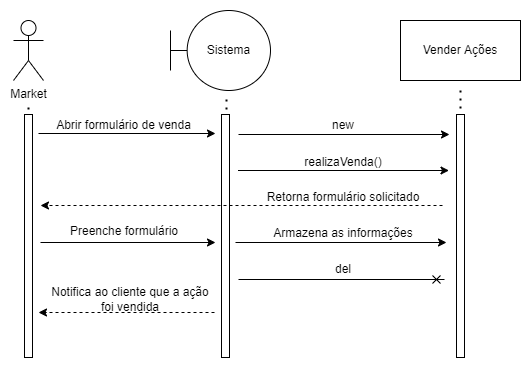

The diagram above was exported from draw.io. Its source (the exported page's mxGraphModel, read from the mxfile embedded in the PNG):
<mxGraphModel dx="782" dy="411" grid="0" gridSize="10" guides="1" tooltips="1" connect="1" arrows="1" fold="1" page="1" pageScale="1" pageWidth="827" pageHeight="1169" math="0" shadow="0">
  <root>
    <mxCell id="0" />
    <mxCell id="1" parent="0" />
    <mxCell id="VEd3lYDfnWVYMQ-tObc1-1" value="Market" style="shape=umlActor;verticalLabelPosition=bottom;verticalAlign=top;html=1;outlineConnect=0;" parent="1" vertex="1">
      <mxGeometry x="141" y="73" width="30" height="60" as="geometry" />
    </mxCell>
    <mxCell id="VEd3lYDfnWVYMQ-tObc1-2" value="" style="rounded=0;whiteSpace=wrap;html=1;" parent="1" vertex="1">
      <mxGeometry x="152" y="167" width="8" height="243" as="geometry" />
    </mxCell>
    <mxCell id="VEd3lYDfnWVYMQ-tObc1-3" value="Sistema" style="shape=umlBoundary;whiteSpace=wrap;html=1;" parent="1" vertex="1">
      <mxGeometry x="298" y="63" width="100" height="80" as="geometry" />
    </mxCell>
    <mxCell id="VEd3lYDfnWVYMQ-tObc1-4" value="Vender Ações" style="rounded=0;whiteSpace=wrap;html=1;" parent="1" vertex="1">
      <mxGeometry x="528" y="73" width="120" height="60" as="geometry" />
    </mxCell>
    <mxCell id="VEd3lYDfnWVYMQ-tObc1-5" value="" style="rounded=0;whiteSpace=wrap;html=1;" parent="1" vertex="1">
      <mxGeometry x="349" y="167" width="8" height="243" as="geometry" />
    </mxCell>
    <mxCell id="VEd3lYDfnWVYMQ-tObc1-6" value="" style="rounded=0;whiteSpace=wrap;html=1;" parent="1" vertex="1">
      <mxGeometry x="584" y="167" width="8" height="243" as="geometry" />
    </mxCell>
    <mxCell id="VEd3lYDfnWVYMQ-tObc1-7" value="" style="endArrow=classic;html=1;rounded=0;" parent="1" edge="1">
      <mxGeometry width="50" height="50" relative="1" as="geometry">
        <mxPoint x="366" y="187" as="sourcePoint" />
        <mxPoint x="577" y="187" as="targetPoint" />
      </mxGeometry>
    </mxCell>
    <mxCell id="VEd3lYDfnWVYMQ-tObc1-8" value="new" style="text;html=1;strokeColor=none;fillColor=none;align=center;verticalAlign=middle;whiteSpace=wrap;rounded=0;" parent="1" vertex="1">
      <mxGeometry x="441" y="163" width="60" height="30" as="geometry" />
    </mxCell>
    <mxCell id="VEd3lYDfnWVYMQ-tObc1-9" value="" style="endArrow=classic;html=1;rounded=0;" parent="1" edge="1">
      <mxGeometry width="50" height="50" relative="1" as="geometry">
        <mxPoint x="166" y="186" as="sourcePoint" />
        <mxPoint x="343" y="186" as="targetPoint" />
      </mxGeometry>
    </mxCell>
    <mxCell id="VEd3lYDfnWVYMQ-tObc1-10" value="" style="endArrow=none;dashed=1;html=1;dashPattern=1 3;strokeWidth=2;rounded=0;" parent="1" edge="1">
      <mxGeometry width="50" height="50" relative="1" as="geometry">
        <mxPoint x="354" y="162" as="sourcePoint" />
        <mxPoint x="354" y="148" as="targetPoint" />
      </mxGeometry>
    </mxCell>
    <mxCell id="VEd3lYDfnWVYMQ-tObc1-11" value="" style="endArrow=none;dashed=1;html=1;dashPattern=1 3;strokeWidth=2;rounded=0;" parent="1" edge="1">
      <mxGeometry width="50" height="50" relative="1" as="geometry">
        <mxPoint x="588" y="161" as="sourcePoint" />
        <mxPoint x="588" y="140" as="targetPoint" />
      </mxGeometry>
    </mxCell>
    <mxCell id="VEd3lYDfnWVYMQ-tObc1-12" value="" style="endArrow=none;dashed=1;html=1;dashPattern=1 3;strokeWidth=2;rounded=0;" parent="1" edge="1">
      <mxGeometry width="50" height="50" relative="1" as="geometry">
        <mxPoint x="156" y="162" as="sourcePoint" />
        <mxPoint x="156" y="156" as="targetPoint" />
      </mxGeometry>
    </mxCell>
    <mxCell id="VEd3lYDfnWVYMQ-tObc1-13" value="" style="endArrow=classic;html=1;rounded=0;" parent="1" edge="1">
      <mxGeometry width="50" height="50" relative="1" as="geometry">
        <mxPoint x="365.5" y="223" as="sourcePoint" />
        <mxPoint x="576.5" y="223" as="targetPoint" />
      </mxGeometry>
    </mxCell>
    <mxCell id="VEd3lYDfnWVYMQ-tObc1-14" value="realizaVenda()" style="text;html=1;strokeColor=none;fillColor=none;align=center;verticalAlign=middle;whiteSpace=wrap;rounded=0;" parent="1" vertex="1">
      <mxGeometry x="422" y="200" width="98" height="30" as="geometry" />
    </mxCell>
    <mxCell id="VEd3lYDfnWVYMQ-tObc1-15" value="Abrir formulário de venda" style="text;html=1;strokeColor=none;fillColor=none;align=center;verticalAlign=middle;whiteSpace=wrap;rounded=0;" parent="1" vertex="1">
      <mxGeometry x="175" y="163" width="153" height="30" as="geometry" />
    </mxCell>
    <mxCell id="VEd3lYDfnWVYMQ-tObc1-16" value="" style="endArrow=classic;html=1;rounded=0;dashed=1;" parent="1" edge="1">
      <mxGeometry width="50" height="50" relative="1" as="geometry">
        <mxPoint x="570" y="258" as="sourcePoint" />
        <mxPoint x="168" y="258" as="targetPoint" />
      </mxGeometry>
    </mxCell>
    <mxCell id="VEd3lYDfnWVYMQ-tObc1-17" value="Retorna formulário solicitado" style="text;html=1;strokeColor=none;fillColor=none;align=center;verticalAlign=middle;whiteSpace=wrap;rounded=0;" parent="1" vertex="1">
      <mxGeometry x="390" y="235" width="162" height="30" as="geometry" />
    </mxCell>
    <mxCell id="VEd3lYDfnWVYMQ-tObc1-18" value="" style="endArrow=classic;html=1;rounded=0;" parent="1" edge="1">
      <mxGeometry width="50" height="50" relative="1" as="geometry">
        <mxPoint x="168" y="295" as="sourcePoint" />
        <mxPoint x="343" y="295" as="targetPoint" />
      </mxGeometry>
    </mxCell>
    <mxCell id="VEd3lYDfnWVYMQ-tObc1-19" value="Preenche formulário" style="text;html=1;strokeColor=none;fillColor=none;align=center;verticalAlign=middle;whiteSpace=wrap;rounded=0;" parent="1" vertex="1">
      <mxGeometry x="170.5" y="269" width="162" height="30" as="geometry" />
    </mxCell>
    <mxCell id="VEd3lYDfnWVYMQ-tObc1-20" value="" style="endArrow=classic;html=1;rounded=0;" parent="1" edge="1">
      <mxGeometry width="50" height="50" relative="1" as="geometry">
        <mxPoint x="363" y="295" as="sourcePoint" />
        <mxPoint x="574" y="295" as="targetPoint" />
      </mxGeometry>
    </mxCell>
    <mxCell id="VEd3lYDfnWVYMQ-tObc1-21" value="Armazena as informações" style="text;html=1;strokeColor=none;fillColor=none;align=center;verticalAlign=middle;whiteSpace=wrap;rounded=0;" parent="1" vertex="1">
      <mxGeometry x="390" y="271" width="162" height="30" as="geometry" />
    </mxCell>
    <mxCell id="VEd3lYDfnWVYMQ-tObc1-22" value="" style="endArrow=cross;html=1;rounded=0;endFill=0;" parent="1" edge="1">
      <mxGeometry width="50" height="50" relative="1" as="geometry">
        <mxPoint x="366" y="332" as="sourcePoint" />
        <mxPoint x="572" y="332" as="targetPoint" />
      </mxGeometry>
    </mxCell>
    <mxCell id="VEd3lYDfnWVYMQ-tObc1-23" value="del" style="text;html=1;strokeColor=none;fillColor=none;align=center;verticalAlign=middle;whiteSpace=wrap;rounded=0;" parent="1" vertex="1">
      <mxGeometry x="441" y="307" width="60" height="30" as="geometry" />
    </mxCell>
    <mxCell id="VEd3lYDfnWVYMQ-tObc1-24" value="" style="endArrow=classic;html=1;rounded=0;dashed=1;" parent="1" edge="1">
      <mxGeometry width="50" height="50" relative="1" as="geometry">
        <mxPoint x="342" y="365" as="sourcePoint" />
        <mxPoint x="166" y="365" as="targetPoint" />
      </mxGeometry>
    </mxCell>
    <mxCell id="VEd3lYDfnWVYMQ-tObc1-25" value="Notifica ao cliente que a ação foi vendida" style="text;html=1;strokeColor=none;fillColor=none;align=center;verticalAlign=middle;whiteSpace=wrap;rounded=0;" parent="1" vertex="1">
      <mxGeometry x="177" y="337" width="162" height="30" as="geometry" />
    </mxCell>
  </root>
</mxGraphModel>